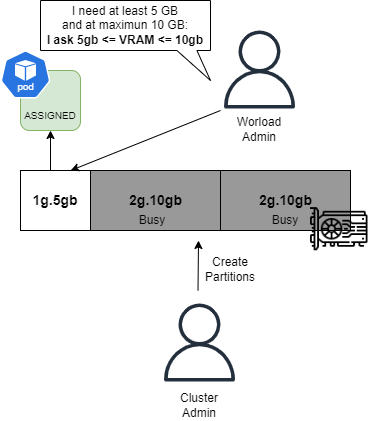

The diagram above was exported from draw.io. Its source (the exported page's mxGraphModel, read from the mxfile embedded in the PNG):
<mxGraphModel dx="1030" dy="562" grid="1" gridSize="10" guides="1" tooltips="1" connect="1" arrows="1" fold="1" page="1" pageScale="1" pageWidth="827" pageHeight="1169" math="0" shadow="0">
  <root>
    <mxCell id="0" />
    <mxCell id="1" parent="0" />
    <mxCell id="WYTcE0QiSk4Vwcus_xaO-5" parent="1" style="rounded=0;whiteSpace=wrap;html=1;" value="" vertex="1">
      <mxGeometry height="60" width="330" x="130" y="200" as="geometry" />
    </mxCell>
    <mxCell id="WYTcE0QiSk4Vwcus_xaO-3" edge="1" parent="1" style="endArrow=none;html=1;rounded=0;entryX=0.25;entryY=0;entryDx=0;entryDy=0;exitX=0.25;exitY=1;exitDx=0;exitDy=0;" value="">
      <mxGeometry height="50" relative="1" width="50" as="geometry">
        <Array as="points" />
        <mxPoint x="200" y="260" as="sourcePoint" />
        <mxPoint x="200" y="200" as="targetPoint" />
      </mxGeometry>
    </mxCell>
    <mxCell id="WYTcE0QiSk4Vwcus_xaO-4" edge="1" parent="1" style="endArrow=none;html=1;rounded=0;entryX=0.25;entryY=0;entryDx=0;entryDy=0;exitX=0.25;exitY=1;exitDx=0;exitDy=0;" value="">
      <mxGeometry height="50" relative="1" width="50" as="geometry">
        <mxPoint x="330" y="260" as="sourcePoint" />
        <mxPoint x="330" y="200" as="targetPoint" />
      </mxGeometry>
    </mxCell>
    <mxCell id="WYTcE0QiSk4Vwcus_xaO-7" parent="1" style="rounded=0;whiteSpace=wrap;html=1;fillColor=#000001;opacity=40;" value="" vertex="1">
      <mxGeometry height="60" width="130" x="330" y="200" as="geometry" />
    </mxCell>
    <mxCell id="WYTcE0QiSk4Vwcus_xaO-8" parent="1" style="rounded=0;whiteSpace=wrap;html=1;fillColor=#000001;opacity=40;" value="" vertex="1">
      <mxGeometry height="60" width="130" x="200" y="200" as="geometry" />
    </mxCell>
    <mxCell id="WYTcE0QiSk4Vwcus_xaO-9" parent="1" style="text;html=1;whiteSpace=wrap;strokeColor=none;fillColor=none;align=center;verticalAlign=middle;rounded=0;fontSize=14;fontStyle=1" value="2g.10gb" vertex="1">
      <mxGeometry height="35" width="75" x="227.5" y="212.5" as="geometry" />
    </mxCell>
    <mxCell id="WYTcE0QiSk4Vwcus_xaO-10" parent="1" style="text;html=1;whiteSpace=wrap;strokeColor=none;fillColor=none;align=center;verticalAlign=middle;rounded=0;fontSize=14;fontStyle=1" value="2g.10gb" vertex="1">
      <mxGeometry height="35" width="75" x="357.5" y="212.5" as="geometry" />
    </mxCell>
    <mxCell id="WYTcE0QiSk4Vwcus_xaO-11" parent="1" style="text;html=1;whiteSpace=wrap;strokeColor=none;fillColor=none;align=center;verticalAlign=middle;rounded=0;fontSize=14;fontStyle=1" value="1g.5gb" vertex="1">
      <mxGeometry height="35" width="70" x="130" y="212.5" as="geometry" />
    </mxCell>
    <mxCell id="WYTcE0QiSk4Vwcus_xaO-2" parent="1" style="shape=image;verticalLabelPosition=bottom;labelBackgroundColor=default;verticalAlign=top;aspect=fixed;imageAspect=0;image=data:image/png,(base64 omitted: 20016 chars);" value="" vertex="1">
      <mxGeometry height="57.5" width="57.5" x="420" y="230" as="geometry" />
    </mxCell>
    <mxCell id="WYTcE0QiSk4Vwcus_xaO-13" parent="1" style="sketch=0;outlineConnect=0;fontColor=#232F3E;gradientColor=none;fillColor=#232F3D;strokeColor=none;dashed=0;verticalLabelPosition=bottom;verticalAlign=top;align=center;html=1;fontSize=12;fontStyle=0;aspect=fixed;pointerEvents=1;shape=mxgraph.aws4.user;" value="" vertex="1">
      <mxGeometry height="78" width="78" x="330" y="60" as="geometry" />
    </mxCell>
    <mxCell id="WYTcE0QiSk4Vwcus_xaO-14" parent="1" style="sketch=0;outlineConnect=0;fontColor=#232F3E;gradientColor=none;fillColor=#232F3D;strokeColor=none;dashed=0;verticalLabelPosition=bottom;verticalAlign=top;align=center;html=1;fontSize=12;fontStyle=0;aspect=fixed;pointerEvents=1;shape=mxgraph.aws4.user;" value="" vertex="1">
      <mxGeometry height="78" width="78" x="270" y="333" as="geometry" />
    </mxCell>
    <mxCell id="WYTcE0QiSk4Vwcus_xaO-15" parent="1" style="text;html=1;whiteSpace=wrap;strokeColor=none;fillColor=none;align=center;verticalAlign=middle;rounded=0;" value="Cluster Admin" vertex="1">
      <mxGeometry height="30" width="60" x="279" y="420" as="geometry" />
    </mxCell>
    <mxCell id="WYTcE0QiSk4Vwcus_xaO-16" parent="1" style="text;html=1;whiteSpace=wrap;strokeColor=none;fillColor=none;align=center;verticalAlign=middle;rounded=0;" value="Worload Admin" vertex="1">
      <mxGeometry height="30" width="60" x="339" y="144" as="geometry" />
    </mxCell>
    <mxCell id="WYTcE0QiSk4Vwcus_xaO-17" parent="1" style="shape=callout;whiteSpace=wrap;html=1;perimeter=calloutPerimeter;flipH=1;legacyAnchorPoints=0;position2=0;size=30;position=0.08;" value="I need at least 5 GB&lt;div&gt;and at maximun 10 GB:&lt;/div&gt;&lt;div&gt;&lt;b&gt;I ask 5gb &amp;lt;= VRAM &amp;lt;= 10gb&lt;/b&gt;&lt;/div&gt;" vertex="1">
      <mxGeometry height="80" width="170" x="150" y="30" as="geometry" />
    </mxCell>
    <mxCell id="WYTcE0QiSk4Vwcus_xaO-18" edge="1" parent="1" style="endArrow=classic;html=1;rounded=0;" value="">
      <mxGeometry height="50" relative="1" width="50" as="geometry">
        <mxPoint x="307.5" y="320" as="sourcePoint" />
        <mxPoint x="308" y="270" as="targetPoint" />
      </mxGeometry>
    </mxCell>
    <mxCell id="fPvUuFRBmUt96UiMU8kS-1" edge="1" parent="1" style="endArrow=classic;html=1;rounded=0;entryX=0.152;entryY=0;entryDx=0;entryDy=0;entryPerimeter=0;" target="WYTcE0QiSk4Vwcus_xaO-5" value="">
      <mxGeometry height="50" relative="1" width="50" as="geometry">
        <mxPoint x="330" y="140" as="sourcePoint" />
        <mxPoint x="290" y="120" as="targetPoint" />
      </mxGeometry>
    </mxCell>
    <mxCell id="fPvUuFRBmUt96UiMU8kS-10" parent="1" style="text;html=1;whiteSpace=wrap;strokeColor=none;fillColor=none;align=center;verticalAlign=middle;rounded=0;" value="Busy" vertex="1">
      <mxGeometry height="20" width="60" x="231.88" y="240" as="geometry" />
    </mxCell>
    <mxCell id="fPvUuFRBmUt96UiMU8kS-11" parent="1" style="text;html=1;whiteSpace=wrap;strokeColor=none;fillColor=none;align=center;verticalAlign=middle;rounded=0;" value="Busy" vertex="1">
      <mxGeometry height="20" width="60" x="365" y="240" as="geometry" />
    </mxCell>
    <mxCell id="fPvUuFRBmUt96UiMU8kS-12" parent="1" style="text;html=1;whiteSpace=wrap;strokeColor=none;fillColor=none;align=center;verticalAlign=middle;rounded=0;" value="Create&lt;div&gt;Partitions&lt;/div&gt;" vertex="1">
      <mxGeometry height="22" width="60" x="310" y="287.5" as="geometry" />
    </mxCell>
    <mxCell id="grugbduLrgBqk65-9uko-1" connectable="0" parent="1" style="group;fontSize=11;" value="" vertex="1">
      <mxGeometry height="80" width="80" x="110" y="80" as="geometry" />
    </mxCell>
    <mxCell id="grugbduLrgBqk65-9uko-2" parent="grugbduLrgBqk65-9uko-1" style="rounded=1;whiteSpace=wrap;html=1;fillColor=#d5e8d4;strokeColor=#82b366;" value="" vertex="1">
      <mxGeometry height="60" width="60" x="20" y="20" as="geometry" />
    </mxCell>
    <mxCell id="grugbduLrgBqk65-9uko-3" parent="grugbduLrgBqk65-9uko-1" style="aspect=fixed;sketch=0;html=1;dashed=0;whitespace=wrap;verticalLabelPosition=bottom;verticalAlign=top;fillColor=#2875E2;strokeColor=#ffffff;points=[[0.005,0.63,0],[0.1,0.2,0],[0.9,0.2,0],[0.5,0,0],[0.995,0.63,0],[0.72,0.99,0],[0.5,1,0],[0.28,0.99,0]];shape=mxgraph.kubernetes.icon2;kubernetesLabel=1;prIcon=pod" value="" vertex="1">
      <mxGeometry height="48" width="50" as="geometry" />
    </mxCell>
    <mxCell id="grugbduLrgBqk65-9uko-4" parent="grugbduLrgBqk65-9uko-1" style="text;html=1;whiteSpace=wrap;strokeColor=none;fillColor=none;align=center;verticalAlign=middle;rounded=0;fontSize=11;" value="&lt;font style=&quot;font-size: 10px;&quot;&gt;ASSIGNED&lt;/font&gt;" vertex="1">
      <mxGeometry height="30" width="60" x="20" y="50" as="geometry" />
    </mxCell>
    <mxCell id="grugbduLrgBqk65-9uko-5" edge="1" parent="1" style="endArrow=classic;html=1;rounded=0;entryX=0.5;entryY=1;entryDx=0;entryDy=0;" target="grugbduLrgBqk65-9uko-4" value="">
      <mxGeometry height="50" relative="1" width="50" as="geometry">
        <mxPoint x="160" y="200" as="sourcePoint" />
        <mxPoint x="210" y="150" as="targetPoint" />
      </mxGeometry>
    </mxCell>
  </root>
</mxGraphModel>